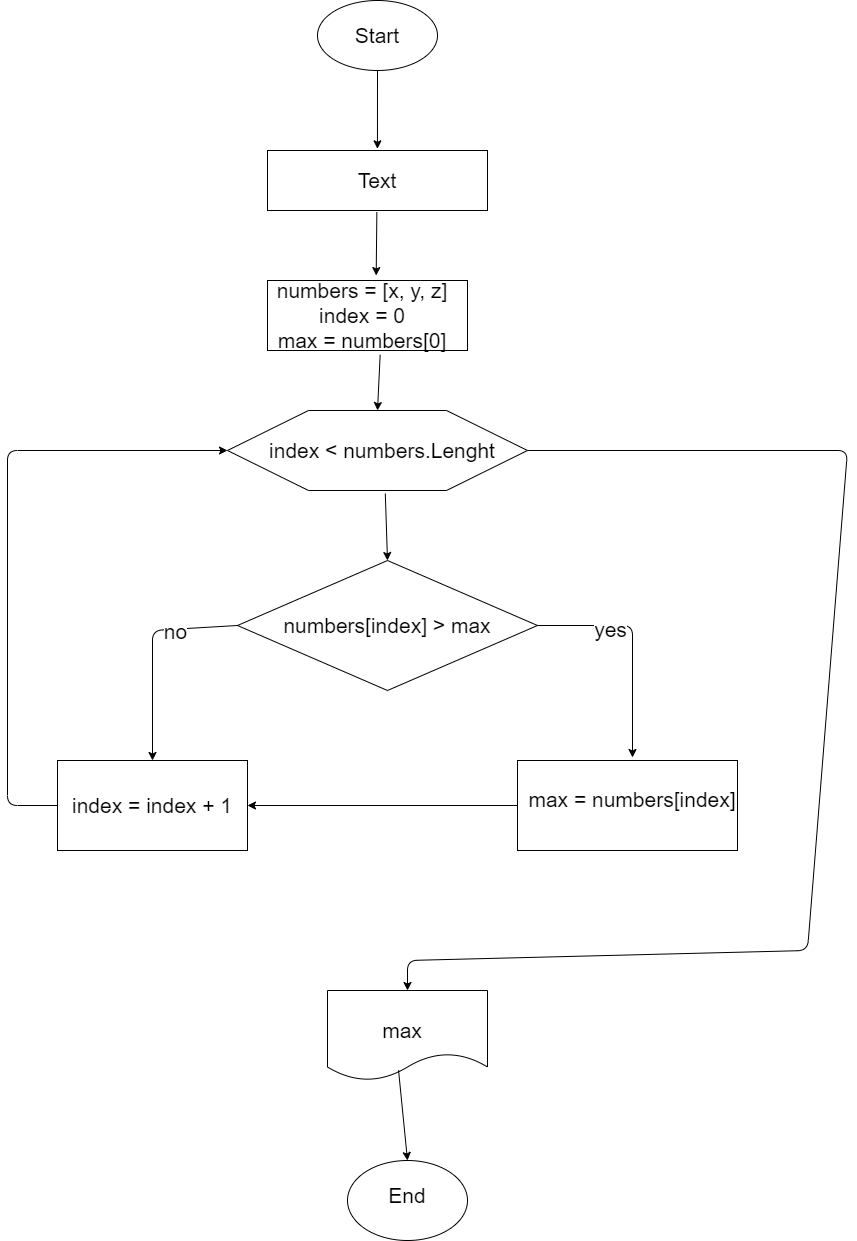

The diagram above was exported from draw.io. Its source (the exported page's mxGraphModel, read from the mxfile embedded in the PNG):
<mxGraphModel dx="940" dy="588" grid="1" gridSize="10" guides="1" tooltips="1" connect="1" arrows="1" fold="1" page="1" pageScale="1" pageWidth="1169" pageHeight="1654" math="0" shadow="0">
  <root>
    <mxCell id="0" />
    <mxCell id="1" parent="0" />
    <mxCell id="2" value="" style="ellipse;whiteSpace=wrap;html=1;" vertex="1" parent="1">
      <mxGeometry x="360" y="70" width="120" height="70" as="geometry" />
    </mxCell>
    <mxCell id="3" value="Start" style="text;html=1;strokeColor=none;fillColor=none;align=center;verticalAlign=middle;whiteSpace=wrap;rounded=0;fontSize=21;" vertex="1" parent="1">
      <mxGeometry x="380" y="85" width="80" height="40" as="geometry" />
    </mxCell>
    <mxCell id="6" value="" style="endArrow=classic;html=1;fontSize=21;exitX=0.5;exitY=1;exitDx=0;exitDy=0;entryX=0.583;entryY=-0.028;entryDx=0;entryDy=0;entryPerimeter=0;" edge="1" parent="1" source="2">
      <mxGeometry width="50" height="50" relative="1" as="geometry">
        <mxPoint x="410" y="290" as="sourcePoint" />
        <mxPoint x="419.96000000000004" y="218.31999999999994" as="targetPoint" />
      </mxGeometry>
    </mxCell>
    <mxCell id="7" value="" style="rounded=0;whiteSpace=wrap;html=1;fontSize=21;" vertex="1" parent="1">
      <mxGeometry x="310" y="350" width="200" height="70" as="geometry" />
    </mxCell>
    <mxCell id="8" value="numbers = [x, y, z]&lt;br&gt;index = 0&lt;br&gt;max = numbers[0]" style="text;html=1;strokeColor=none;fillColor=none;align=center;verticalAlign=middle;whiteSpace=wrap;rounded=0;fontSize=21;" vertex="1" parent="1">
      <mxGeometry x="310" y="350" width="190" height="70" as="geometry" />
    </mxCell>
    <mxCell id="11" value="" style="endArrow=classic;html=1;fontSize=21;exitX=0.578;exitY=1.028;exitDx=0;exitDy=0;entryX=0.572;entryY=-0.071;entryDx=0;entryDy=0;entryPerimeter=0;exitPerimeter=0;" edge="1" parent="1" target="8">
      <mxGeometry width="50" height="50" relative="1" as="geometry">
        <mxPoint x="419.3600000000001" y="281.68000000000006" as="sourcePoint" />
        <mxPoint x="460" y="290" as="targetPoint" />
      </mxGeometry>
    </mxCell>
    <mxCell id="12" value="" style="verticalLabelPosition=bottom;verticalAlign=top;html=1;shape=hexagon;perimeter=hexagonPerimeter2;arcSize=6;size=0.27;fontSize=21;" vertex="1" parent="1">
      <mxGeometry x="270" y="480" width="300" height="80" as="geometry" />
    </mxCell>
    <mxCell id="13" value="index &amp;lt; numbers.Lenght" style="text;html=1;strokeColor=none;fillColor=none;align=center;verticalAlign=middle;whiteSpace=wrap;rounded=0;fontSize=21;" vertex="1" parent="1">
      <mxGeometry x="310" y="490" width="230" height="60" as="geometry" />
    </mxCell>
    <mxCell id="14" value="" style="endArrow=classic;html=1;fontSize=21;exitX=0.593;exitY=1.062;exitDx=0;exitDy=0;exitPerimeter=0;entryX=0.5;entryY=0;entryDx=0;entryDy=0;" edge="1" parent="1" source="8" target="12">
      <mxGeometry width="50" height="50" relative="1" as="geometry">
        <mxPoint x="410" y="530" as="sourcePoint" />
        <mxPoint x="460" y="480" as="targetPoint" />
      </mxGeometry>
    </mxCell>
    <mxCell id="15" value="" style="rhombus;whiteSpace=wrap;html=1;fontSize=21;" vertex="1" parent="1">
      <mxGeometry x="280" y="630" width="300" height="130" as="geometry" />
    </mxCell>
    <mxCell id="16" value="numbers[index] &amp;gt; max" style="text;html=1;strokeColor=none;fillColor=none;align=center;verticalAlign=middle;whiteSpace=wrap;rounded=0;fontSize=21;" vertex="1" parent="1">
      <mxGeometry x="325" y="660" width="210" height="70" as="geometry" />
    </mxCell>
    <mxCell id="17" value="" style="endArrow=classic;html=1;fontSize=21;exitX=0.526;exitY=1.038;exitDx=0;exitDy=0;entryX=0.5;entryY=0;entryDx=0;entryDy=0;exitPerimeter=0;" edge="1" parent="1" source="12" target="15">
      <mxGeometry width="50" height="50" relative="1" as="geometry">
        <mxPoint x="410" y="620" as="sourcePoint" />
        <mxPoint x="460" y="570" as="targetPoint" />
      </mxGeometry>
    </mxCell>
    <mxCell id="18" value="" style="rounded=0;whiteSpace=wrap;html=1;fontSize=21;" vertex="1" parent="1">
      <mxGeometry x="100" y="830" width="190" height="90" as="geometry" />
    </mxCell>
    <mxCell id="19" value="index = index + 1" style="text;html=1;strokeColor=none;fillColor=none;align=center;verticalAlign=middle;whiteSpace=wrap;rounded=0;fontSize=21;" vertex="1" parent="1">
      <mxGeometry x="100" y="830" width="190" height="90" as="geometry" />
    </mxCell>
    <mxCell id="20" value="" style="endArrow=classic;html=1;fontSize=21;exitX=0;exitY=0.5;exitDx=0;exitDy=0;entryX=0.5;entryY=0;entryDx=0;entryDy=0;" edge="1" parent="1" source="15" target="19">
      <mxGeometry width="50" height="50" relative="1" as="geometry">
        <mxPoint x="300" y="850" as="sourcePoint" />
        <mxPoint x="350" y="800" as="targetPoint" />
        <Array as="points">
          <mxPoint x="195" y="700" />
        </Array>
      </mxGeometry>
    </mxCell>
    <mxCell id="21" value="no" style="edgeLabel;html=1;align=center;verticalAlign=middle;resizable=0;points=[];fontSize=21;" vertex="1" connectable="0" parent="20">
      <mxGeometry x="-0.4242" y="2" relative="1" as="geometry">
        <mxPoint x="-1" as="offset" />
      </mxGeometry>
    </mxCell>
    <mxCell id="22" value="" style="rounded=0;whiteSpace=wrap;html=1;fontSize=21;" vertex="1" parent="1">
      <mxGeometry x="560" y="830" width="220" height="90" as="geometry" />
    </mxCell>
    <mxCell id="23" value="max = numbers[index]" style="text;html=1;strokeColor=none;fillColor=none;align=center;verticalAlign=middle;whiteSpace=wrap;rounded=0;fontSize=21;" vertex="1" parent="1">
      <mxGeometry x="570" y="827" width="210" height="83" as="geometry" />
    </mxCell>
    <mxCell id="24" value="" style="endArrow=classic;html=1;fontSize=21;exitX=1;exitY=0.5;exitDx=0;exitDy=0;entryX=0.5;entryY=0;entryDx=0;entryDy=0;" edge="1" parent="1" source="15" target="23">
      <mxGeometry width="50" height="50" relative="1" as="geometry">
        <mxPoint x="470" y="840" as="sourcePoint" />
        <mxPoint x="520" y="790" as="targetPoint" />
        <Array as="points">
          <mxPoint x="675" y="695" />
        </Array>
      </mxGeometry>
    </mxCell>
    <mxCell id="25" value="yes" style="edgeLabel;html=1;align=center;verticalAlign=middle;resizable=0;points=[];fontSize=21;" vertex="1" connectable="0" parent="24">
      <mxGeometry x="-0.3732" y="-3" relative="1" as="geometry">
        <mxPoint as="offset" />
      </mxGeometry>
    </mxCell>
    <mxCell id="26" value="" style="endArrow=classic;html=1;fontSize=21;exitX=0;exitY=0.5;exitDx=0;exitDy=0;entryX=1;entryY=0.5;entryDx=0;entryDy=0;" edge="1" parent="1" source="22" target="19">
      <mxGeometry width="50" height="50" relative="1" as="geometry">
        <mxPoint x="360" y="840" as="sourcePoint" />
        <mxPoint x="410" y="790" as="targetPoint" />
      </mxGeometry>
    </mxCell>
    <mxCell id="27" value="" style="endArrow=classic;html=1;fontSize=21;exitX=0;exitY=0.5;exitDx=0;exitDy=0;entryX=0;entryY=0.5;entryDx=0;entryDy=0;" edge="1" parent="1" source="19" target="12">
      <mxGeometry width="50" height="50" relative="1" as="geometry">
        <mxPoint x="360" y="690" as="sourcePoint" />
        <mxPoint x="410" y="640" as="targetPoint" />
        <Array as="points">
          <mxPoint x="50" y="875" />
          <mxPoint x="50" y="520" />
        </Array>
      </mxGeometry>
    </mxCell>
    <mxCell id="28" value="" style="shape=document;whiteSpace=wrap;html=1;boundedLbl=1;fontSize=21;" vertex="1" parent="1">
      <mxGeometry x="370" y="1060" width="160" height="90" as="geometry" />
    </mxCell>
    <mxCell id="29" value="max" style="text;html=1;strokeColor=none;fillColor=none;align=center;verticalAlign=middle;whiteSpace=wrap;rounded=0;fontSize=21;" vertex="1" parent="1">
      <mxGeometry x="380" y="1070" width="130" height="60" as="geometry" />
    </mxCell>
    <mxCell id="30" value="" style="endArrow=classic;html=1;fontSize=21;exitX=1;exitY=0.5;exitDx=0;exitDy=0;entryX=0.5;entryY=0;entryDx=0;entryDy=0;" edge="1" parent="1" source="12" target="28">
      <mxGeometry width="50" height="50" relative="1" as="geometry">
        <mxPoint x="480" y="810" as="sourcePoint" />
        <mxPoint x="530" y="760" as="targetPoint" />
        <Array as="points">
          <mxPoint x="890" y="520" />
          <mxPoint x="850" y="1020" />
          <mxPoint x="450" y="1030" />
        </Array>
      </mxGeometry>
    </mxCell>
    <mxCell id="31" value="" style="ellipse;whiteSpace=wrap;html=1;fontSize=21;" vertex="1" parent="1">
      <mxGeometry x="390" y="1230" width="120" height="80" as="geometry" />
    </mxCell>
    <mxCell id="32" value="End" style="text;html=1;strokeColor=none;fillColor=none;align=center;verticalAlign=middle;whiteSpace=wrap;rounded=0;fontSize=21;" vertex="1" parent="1">
      <mxGeometry x="410" y="1240" width="80" height="50" as="geometry" />
    </mxCell>
    <mxCell id="33" value="" style="endArrow=classic;html=1;fontSize=21;exitX=0.444;exitY=0.886;exitDx=0;exitDy=0;exitPerimeter=0;entryX=0.5;entryY=0;entryDx=0;entryDy=0;" edge="1" parent="1" source="28" target="31">
      <mxGeometry width="50" height="50" relative="1" as="geometry">
        <mxPoint x="480" y="1200" as="sourcePoint" />
        <mxPoint x="530" y="1150" as="targetPoint" />
      </mxGeometry>
    </mxCell>
    <mxCell id="34" value="" style="rounded=0;whiteSpace=wrap;html=1;fontSize=21;" vertex="1" parent="1">
      <mxGeometry x="310" y="220" width="220" height="60" as="geometry" />
    </mxCell>
    <mxCell id="37" value="Text" style="text;html=1;strokeColor=none;fillColor=none;align=center;verticalAlign=middle;whiteSpace=wrap;rounded=0;fontSize=21;" vertex="1" parent="1">
      <mxGeometry x="310" y="220" width="220" height="60" as="geometry" />
    </mxCell>
  </root>
</mxGraphModel>